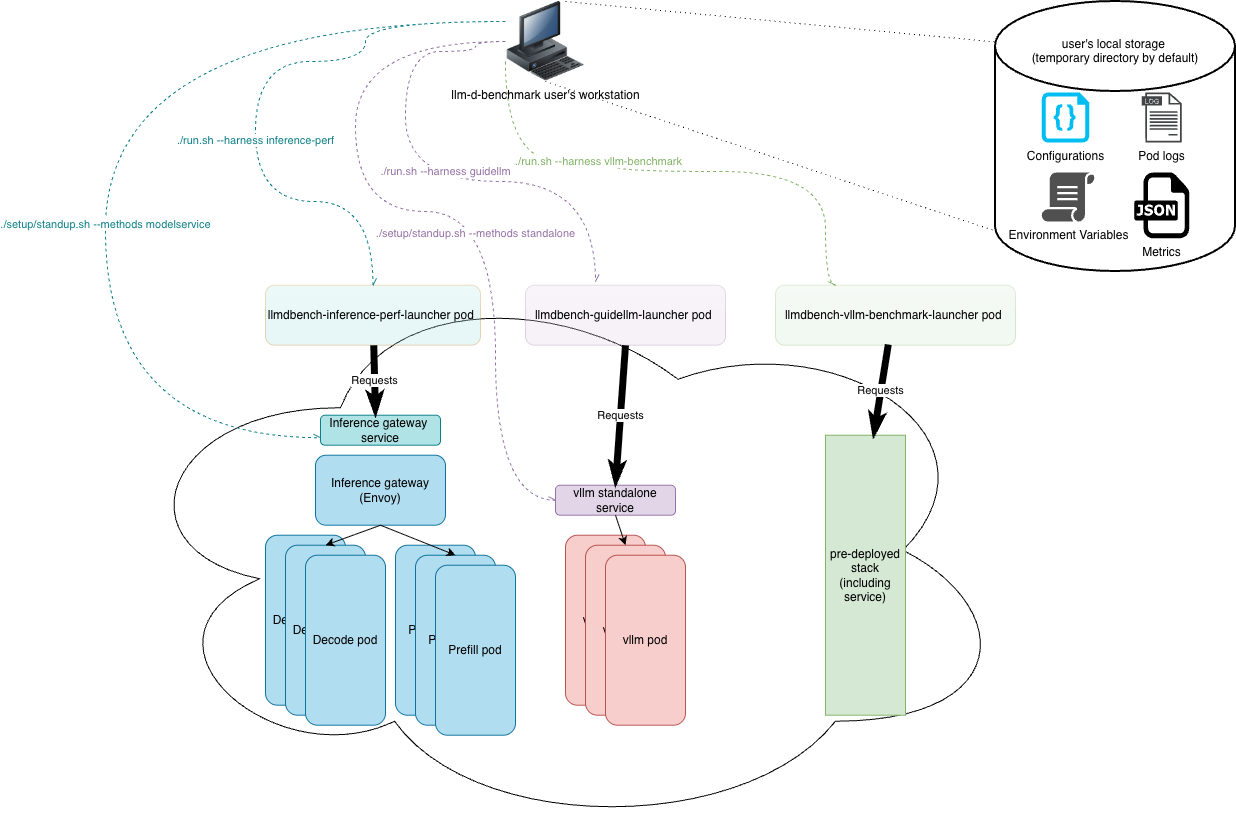

The diagram above was exported from draw.io. Its source (the exported page's mxGraphModel, read from the mxfile embedded in the PNG):
<mxGraphModel dx="2132" dy="1021" grid="1" gridSize="10" guides="1" tooltips="1" connect="1" arrows="1" fold="1" page="1" pageScale="1" pageWidth="850" pageHeight="1100" math="0" shadow="0">
  <root>
    <mxCell id="0" />
    <mxCell id="1" parent="0" />
    <mxCell id="dp-OYWQgUVA0rUn9hfFy-1" value="llm-d-benchmark user's workstation" style="image;html=1;image=img/lib/clip_art/computers/Workstation_128x128.png" parent="1" vertex="1">
      <mxGeometry x="90" y="10" width="80" height="80" as="geometry" />
    </mxCell>
    <mxCell id="dp-OYWQgUVA0rUn9hfFy-2" value="&lt;div&gt;&lt;br&gt;&lt;/div&gt;&lt;div&gt;&lt;br&gt;&lt;/div&gt;user's local storage&amp;nbsp;&lt;div&gt;(temporary directory by default)&lt;/div&gt;" style="strokeWidth=2;html=1;shape=mxgraph.flowchart.database;whiteSpace=wrap;verticalAlign=top;" parent="1" vertex="1">
      <mxGeometry x="580" y="10" width="240" height="270" as="geometry" />
    </mxCell>
    <mxCell id="dp-OYWQgUVA0rUn9hfFy-4" value="" style="endArrow=none;dashed=1;html=1;rounded=0;entryX=0;entryY=0.85;entryDx=0;entryDy=0;entryPerimeter=0;exitX=0.5;exitY=1;exitDx=0;exitDy=0;dashPattern=1 4;" parent="1" source="dp-OYWQgUVA0rUn9hfFy-1" target="dp-OYWQgUVA0rUn9hfFy-2" edge="1">
      <mxGeometry width="50" height="50" relative="1" as="geometry">
        <mxPoint x="400" y="180" as="sourcePoint" />
        <mxPoint x="450" y="130" as="targetPoint" />
      </mxGeometry>
    </mxCell>
    <mxCell id="dp-OYWQgUVA0rUn9hfFy-6" value="" style="endArrow=none;dashed=1;html=1;rounded=0;entryX=0;entryY=0.15;entryDx=0;entryDy=0;entryPerimeter=0;exitX=0.75;exitY=0;exitDx=0;exitDy=0;dashPattern=1 4;" parent="1" source="dp-OYWQgUVA0rUn9hfFy-1" target="dp-OYWQgUVA0rUn9hfFy-2" edge="1">
      <mxGeometry width="50" height="50" relative="1" as="geometry">
        <mxPoint x="370" y="30" as="sourcePoint" />
        <mxPoint x="480" y="478" as="targetPoint" />
      </mxGeometry>
    </mxCell>
    <mxCell id="dp-OYWQgUVA0rUn9hfFy-8" value="" style="ellipse;shape=cloud;whiteSpace=wrap;html=1;" parent="1" vertex="1">
      <mxGeometry x="-300" y="273.72" width="900" height="570" as="geometry" />
    </mxCell>
    <mxCell id="dp-OYWQgUVA0rUn9hfFy-10" value="Inference gateway&lt;br&gt;(Envoy)" style="rounded=1;whiteSpace=wrap;html=1;fillColor=#b1ddf0;strokeColor=#10739e;" parent="1" vertex="1">
      <mxGeometry x="-100" y="463.72" width="130" height="70" as="geometry" />
    </mxCell>
    <mxCell id="dp-OYWQgUVA0rUn9hfFy-11" value="Decode pod" style="rounded=1;whiteSpace=wrap;html=1;fillColor=#b1ddf0;strokeColor=#10739e;" parent="1" vertex="1">
      <mxGeometry x="-150" y="543.72" width="80" height="170" as="geometry" />
    </mxCell>
    <mxCell id="dp-OYWQgUVA0rUn9hfFy-12" value="Decode pod" style="rounded=1;whiteSpace=wrap;html=1;fillColor=#b1ddf0;strokeColor=#10739e;" parent="1" vertex="1">
      <mxGeometry x="-130" y="553.72" width="80" height="170" as="geometry" />
    </mxCell>
    <mxCell id="dp-OYWQgUVA0rUn9hfFy-13" value="Decode pod" style="rounded=1;whiteSpace=wrap;html=1;fillColor=#b1ddf0;strokeColor=#10739e;" parent="1" vertex="1">
      <mxGeometry x="-110" y="563.72" width="80" height="170" as="geometry" />
    </mxCell>
    <mxCell id="dp-OYWQgUVA0rUn9hfFy-14" value="Prefill pod" style="rounded=1;whiteSpace=wrap;html=1;fillColor=#b1ddf0;strokeColor=#10739e;" parent="1" vertex="1">
      <mxGeometry x="-20" y="553.72" width="80" height="170" as="geometry" />
    </mxCell>
    <mxCell id="dp-OYWQgUVA0rUn9hfFy-15" value="Prefill pod" style="rounded=1;whiteSpace=wrap;html=1;fillColor=#b1ddf0;strokeColor=#10739e;" parent="1" vertex="1">
      <mxGeometry y="563.72" width="80" height="170" as="geometry" />
    </mxCell>
    <mxCell id="dp-OYWQgUVA0rUn9hfFy-16" value="Prefill pod" style="rounded=1;whiteSpace=wrap;html=1;fillColor=#b1ddf0;strokeColor=#10739e;" parent="1" vertex="1">
      <mxGeometry x="20" y="573.72" width="80" height="170" as="geometry" />
    </mxCell>
    <mxCell id="dp-OYWQgUVA0rUn9hfFy-18" value="" style="endArrow=classic;html=1;rounded=0;endSize=6;strokeWidth=1;jumpSize=0;strokeColor=default;curved=0;startSize=6;jumpStyle=arc;targetPerimeterSpacing=0;exitX=0.5;exitY=1;exitDx=0;exitDy=0;entryX=0.5;entryY=0;entryDx=0;entryDy=0;" parent="1" source="dp-OYWQgUVA0rUn9hfFy-10" target="dp-OYWQgUVA0rUn9hfFy-12" edge="1">
      <mxGeometry width="50" height="50" relative="1" as="geometry">
        <mxPoint x="-180" y="688.72" as="sourcePoint" />
        <mxPoint x="-280" y="973.72" as="targetPoint" />
      </mxGeometry>
    </mxCell>
    <mxCell id="dp-OYWQgUVA0rUn9hfFy-21" value="" style="endArrow=classic;html=1;rounded=0;endSize=6;strokeWidth=1;jumpSize=0;strokeColor=default;curved=0;startSize=6;jumpStyle=arc;targetPerimeterSpacing=0;exitX=0.5;exitY=1;exitDx=0;exitDy=0;entryX=0.5;entryY=0;entryDx=0;entryDy=0;" parent="1" source="dp-OYWQgUVA0rUn9hfFy-10" target="dp-OYWQgUVA0rUn9hfFy-15" edge="1">
      <mxGeometry width="50" height="50" relative="1" as="geometry">
        <mxPoint x="-5" y="593.72" as="sourcePoint" />
        <mxPoint x="-60" y="613.72" as="targetPoint" />
      </mxGeometry>
    </mxCell>
    <mxCell id="dp-OYWQgUVA0rUn9hfFy-23" value="vllm pod" style="rounded=1;whiteSpace=wrap;html=1;fillColor=#f8cecc;strokeColor=#b85450;" parent="1" vertex="1">
      <mxGeometry x="150" y="543.72" width="80" height="170" as="geometry" />
    </mxCell>
    <mxCell id="dp-OYWQgUVA0rUn9hfFy-24" value="vllm pod" style="rounded=1;whiteSpace=wrap;html=1;fillColor=#f8cecc;strokeColor=#b85450;" parent="1" vertex="1">
      <mxGeometry x="170" y="553.72" width="80" height="170" as="geometry" />
    </mxCell>
    <mxCell id="dp-OYWQgUVA0rUn9hfFy-25" value="vllm pod" style="rounded=1;whiteSpace=wrap;html=1;fillColor=#f8cecc;strokeColor=#b85450;glass=0;" parent="1" vertex="1">
      <mxGeometry x="190" y="563.72" width="80" height="170" as="geometry" />
    </mxCell>
    <mxCell id="dp-OYWQgUVA0rUn9hfFy-26" value="Inference gateway&amp;nbsp;&lt;br&gt;service" style="rounded=1;whiteSpace=wrap;html=1;fillColor=#b0e3e6;strokeColor=#0e8088;" parent="1" vertex="1">
      <mxGeometry x="-95" y="423.72" width="120" height="30" as="geometry" />
    </mxCell>
    <mxCell id="dp-OYWQgUVA0rUn9hfFy-27" value="vllm standalone service" style="rounded=1;whiteSpace=wrap;html=1;fillColor=#e1d5e7;strokeColor=#9673a6;" parent="1" vertex="1">
      <mxGeometry x="140" y="493.72" width="120" height="30" as="geometry" />
    </mxCell>
    <mxCell id="dp-OYWQgUVA0rUn9hfFy-28" value="" style="endArrow=classic;html=1;rounded=0;endSize=6;strokeWidth=1;jumpSize=0;strokeColor=default;curved=0;startSize=6;jumpStyle=arc;targetPerimeterSpacing=0;exitX=0.5;exitY=1;exitDx=0;exitDy=0;entryX=0.5;entryY=0;entryDx=0;entryDy=0;" parent="1" source="dp-OYWQgUVA0rUn9hfFy-27" target="dp-OYWQgUVA0rUn9hfFy-24" edge="1">
      <mxGeometry width="50" height="50" relative="1" as="geometry">
        <mxPoint x="260" y="533.72" as="sourcePoint" />
        <mxPoint x="335" y="563.72" as="targetPoint" />
      </mxGeometry>
    </mxCell>
    <mxCell id="dp-OYWQgUVA0rUn9hfFy-29" value="pre-deployed stack (including service)" style="rounded=0;whiteSpace=wrap;html=1;fillColor=#d5e8d4;strokeColor=#82b366;glass=0;" parent="1" vertex="1">
      <mxGeometry x="410" y="443.72" width="80" height="280" as="geometry" />
    </mxCell>
    <mxCell id="dp-OYWQgUVA0rUn9hfFy-30" value="llmdbench-inference-perf-launcher pod&amp;nbsp;" style="rounded=1;whiteSpace=wrap;html=1;fillColor=light-dark(#b0e3e6, #9a5800);strokeColor=#BD7000;glass=1;fontColor=#000000;opacity=30;" parent="1" vertex="1">
      <mxGeometry x="-150" y="293.72" width="215" height="60" as="geometry" />
    </mxCell>
    <mxCell id="dp-OYWQgUVA0rUn9hfFy-31" value="Requests" style="endArrow=classicThin;html=1;rounded=0;endSize=2;strokeWidth=7;jumpSize=0;strokeColor=default;curved=0;startSize=2;jumpStyle=arc;targetPerimeterSpacing=0;endFill=1;" parent="1" source="dp-OYWQgUVA0rUn9hfFy-30" edge="1">
      <mxGeometry width="50" height="50" relative="1" as="geometry">
        <mxPoint x="-40" y="343.72" as="sourcePoint" />
        <mxPoint x="-40" y="423.72" as="targetPoint" />
      </mxGeometry>
    </mxCell>
    <mxCell id="dp-OYWQgUVA0rUn9hfFy-34" value="llmdbench-guidellm-launcher pod&amp;nbsp;" style="rounded=1;whiteSpace=wrap;html=1;fillColor=#e1d5e7;strokeColor=#9673a6;glass=1;opacity=30;" parent="1" vertex="1">
      <mxGeometry x="110" y="293.72" width="200" height="60" as="geometry" />
    </mxCell>
    <mxCell id="dp-OYWQgUVA0rUn9hfFy-35" value="Requests" style="endArrow=classicThin;html=1;rounded=0;endSize=2;strokeWidth=7;jumpSize=0;strokeColor=default;curved=0;startSize=2;jumpStyle=arc;targetPerimeterSpacing=0;endFill=1;exitX=0.5;exitY=1;exitDx=0;exitDy=0;entryX=0.5;entryY=0;entryDx=0;entryDy=0;" parent="1" source="dp-OYWQgUVA0rUn9hfFy-34" target="dp-OYWQgUVA0rUn9hfFy-27" edge="1">
      <mxGeometry width="50" height="50" relative="1" as="geometry">
        <mxPoint x="194" y="463.72" as="sourcePoint" />
        <mxPoint x="190" y="533.72" as="targetPoint" />
      </mxGeometry>
    </mxCell>
    <mxCell id="dp-OYWQgUVA0rUn9hfFy-36" value="llmdbench-vllm-benchmark-launcher pod&amp;nbsp;" style="rounded=1;whiteSpace=wrap;html=1;fillColor=#d5e8d4;strokeColor=#82b366;glass=1;opacity=30;" parent="1" vertex="1">
      <mxGeometry x="360" y="293.72" width="240" height="60" as="geometry" />
    </mxCell>
    <mxCell id="dp-OYWQgUVA0rUn9hfFy-37" value="Requests" style="endArrow=classicThin;html=1;rounded=0;endSize=2;strokeWidth=7;jumpSize=0;strokeColor=default;curved=0;startSize=2;jumpStyle=arc;targetPerimeterSpacing=0;endFill=1;exitX=0.47;exitY=0.988;exitDx=0;exitDy=0;entryX=0.6;entryY=0.005;entryDx=0;entryDy=0;exitPerimeter=0;entryPerimeter=0;" parent="1" source="dp-OYWQgUVA0rUn9hfFy-36" target="dp-OYWQgUVA0rUn9hfFy-29" edge="1">
      <mxGeometry width="50" height="50" relative="1" as="geometry">
        <mxPoint x="290" y="470" as="sourcePoint" />
        <mxPoint x="280" y="610" as="targetPoint" />
      </mxGeometry>
    </mxCell>
    <mxCell id="dp-OYWQgUVA0rUn9hfFy-39" value="Pod logs" style="sketch=0;pointerEvents=1;shadow=0;dashed=0;html=1;strokeColor=none;fillColor=#434445;aspect=fixed;labelPosition=center;verticalLabelPosition=bottom;verticalAlign=top;align=center;outlineConnect=0;shape=mxgraph.vvd.log_files;" parent="1" vertex="1">
      <mxGeometry x="726.25" y="101" width="40" height="50" as="geometry" />
    </mxCell>
    <mxCell id="dp-OYWQgUVA0rUn9hfFy-40" value="Configurations" style="verticalLabelPosition=bottom;html=1;verticalAlign=top;align=center;strokeColor=none;fillColor=#00BEF2;shape=mxgraph.azure.code_file;pointerEvents=1;" parent="1" vertex="1">
      <mxGeometry x="626.25" y="101" width="47.5" height="50" as="geometry" />
    </mxCell>
    <mxCell id="dp-OYWQgUVA0rUn9hfFy-64" value="Metrics" style="dashed=0;outlineConnect=0;html=1;align=center;labelPosition=center;verticalLabelPosition=bottom;verticalAlign=top;shape=mxgraph.weblogos.json" parent="1" vertex="1">
      <mxGeometry x="718.75" y="181" width="55" height="65.8" as="geometry" />
    </mxCell>
    <mxCell id="dp-OYWQgUVA0rUn9hfFy-65" value="Environment Variables" style="sketch=0;pointerEvents=1;shadow=0;dashed=0;html=1;strokeColor=none;fillColor=#505050;labelPosition=center;verticalLabelPosition=bottom;verticalAlign=top;outlineConnect=0;align=center;shape=mxgraph.office.concepts.script;" parent="1" vertex="1">
      <mxGeometry x="626.25" y="181" width="53" height="49" as="geometry" />
    </mxCell>
    <mxCell id="dp-OYWQgUVA0rUn9hfFy-67" value="./setup/standup.sh --methods modelservice" style="edgeStyle=orthogonalEdgeStyle;rounded=0;orthogonalLoop=1;jettySize=auto;html=1;exitX=0;exitY=0.25;exitDx=0;exitDy=0;entryX=0;entryY=0.75;entryDx=0;entryDy=0;curved=1;endArrow=openAsync;endFill=0;dashed=1;strokeColor=#0E8088;fontColor=#0E8088;" parent="1" source="dp-OYWQgUVA0rUn9hfFy-1" target="dp-OYWQgUVA0rUn9hfFy-26" edge="1">
      <mxGeometry x="0.1703" relative="1" as="geometry">
        <Array as="points">
          <mxPoint x="-310" y="30" />
          <mxPoint x="-310" y="446" />
        </Array>
        <mxPoint as="offset" />
      </mxGeometry>
    </mxCell>
    <mxCell id="dp-OYWQgUVA0rUn9hfFy-68" value="./run.sh --harness inference-perf" style="edgeStyle=orthogonalEdgeStyle;rounded=0;orthogonalLoop=1;jettySize=auto;html=1;exitX=0;exitY=0.25;exitDx=0;exitDy=0;entryX=0.5;entryY=0;entryDx=0;entryDy=0;curved=1;endArrow=openAsync;endFill=0;dashed=1;strokeColor=#0E8088;fontColor=#0E8088;" parent="1" source="dp-OYWQgUVA0rUn9hfFy-1" target="dp-OYWQgUVA0rUn9hfFy-30" edge="1">
      <mxGeometry x="0.1703" relative="1" as="geometry">
        <mxPoint x="440" y="210" as="sourcePoint" />
        <mxPoint x="255" y="586" as="targetPoint" />
        <Array as="points">
          <mxPoint x="-50" y="30" />
          <mxPoint x="-50" y="70" />
          <mxPoint x="-160" y="70" />
          <mxPoint x="-160" y="210" />
          <mxPoint x="-42" y="210" />
        </Array>
        <mxPoint as="offset" />
      </mxGeometry>
    </mxCell>
    <mxCell id="dp-OYWQgUVA0rUn9hfFy-69" value="./setup/standup.sh --methods standalone" style="edgeStyle=orthogonalEdgeStyle;rounded=0;orthogonalLoop=1;jettySize=auto;html=1;entryX=0;entryY=0.5;entryDx=0;entryDy=0;curved=1;endArrow=openAsync;endFill=0;dashed=1;exitX=0;exitY=0.5;exitDx=0;exitDy=0;strokeColor=#9673A6;fontColor=#9673A6;" parent="1" source="dp-OYWQgUVA0rUn9hfFy-1" target="dp-OYWQgUVA0rUn9hfFy-27" edge="1">
      <mxGeometry x="0.1918" y="-20" relative="1" as="geometry">
        <mxPoint x="90" y="43" as="sourcePoint" />
        <mxPoint x="155" y="626" as="targetPoint" />
        <Array as="points">
          <mxPoint x="-60" y="50" />
          <mxPoint x="-60" y="220" />
          <mxPoint x="80" y="220" />
          <mxPoint x="80" y="509" />
        </Array>
        <mxPoint as="offset" />
      </mxGeometry>
    </mxCell>
    <mxCell id="dp-OYWQgUVA0rUn9hfFy-70" value="./run.sh --harness guidellm" style="edgeStyle=orthogonalEdgeStyle;rounded=0;orthogonalLoop=1;jettySize=auto;html=1;exitX=0;exitY=0.5;exitDx=0;exitDy=0;curved=1;endArrow=openAsync;endFill=0;dashed=1;strokeColor=#9673A6;fontColor=#9673A6;" parent="1" source="dp-OYWQgUVA0rUn9hfFy-1" edge="1">
      <mxGeometry x="0.0566" y="10" relative="1" as="geometry">
        <mxPoint x="470" y="190" as="sourcePoint" />
        <mxPoint x="180" y="290" as="targetPoint" />
        <Array as="points">
          <mxPoint x="60" y="50" />
          <mxPoint x="60" y="60" />
          <mxPoint x="-10" y="60" />
          <mxPoint x="-10" y="190" />
          <mxPoint x="180" y="190" />
        </Array>
        <mxPoint as="offset" />
      </mxGeometry>
    </mxCell>
    <mxCell id="dp-OYWQgUVA0rUn9hfFy-71" value="./run.sh --harness vllm-benchmark" style="edgeStyle=orthogonalEdgeStyle;rounded=0;orthogonalLoop=1;jettySize=auto;html=1;exitX=0;exitY=0.75;exitDx=0;exitDy=0;curved=1;endArrow=openAsync;endFill=0;dashed=1;entryX=0.25;entryY=0;entryDx=0;entryDy=0;strokeColor=#82B366;fontColor=#82B366;" parent="1" source="dp-OYWQgUVA0rUn9hfFy-1" target="dp-OYWQgUVA0rUn9hfFy-36" edge="1">
      <mxGeometry x="-0.3011" relative="1" as="geometry">
        <mxPoint x="230" y="170" as="sourcePoint" />
        <mxPoint x="320" y="410" as="targetPoint" />
        <Array as="points">
          <mxPoint x="90" y="170" />
          <mxPoint x="200" y="170" />
          <mxPoint x="200" y="180" />
          <mxPoint x="410" y="180" />
        </Array>
        <mxPoint as="offset" />
      </mxGeometry>
    </mxCell>
  </root>
</mxGraphModel>